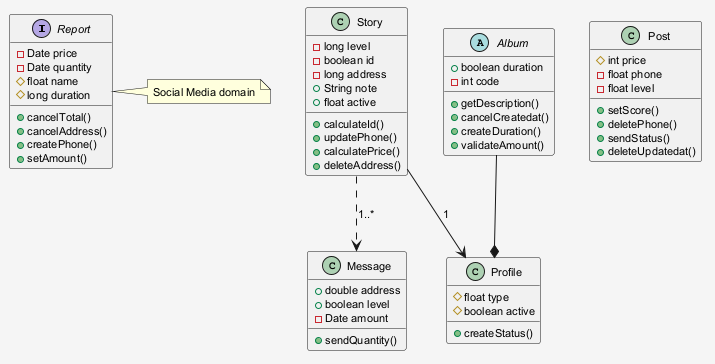

The diagram above was rendered by PlantUML. Its source (embedded in the PNG):
@startuml
skinparam shadowing false
skinparam backgroundColor #F5F5F5
skinparam defaultFontSize 11
interface Report {
  -Date price
  -Date quantity
  #float name
  #long duration
  +cancelTotal()
  +cancelAddress()
  +createPhone()
  +setAmount()
}
class Story {
  -long level
  -boolean id
  -long address
  +String note
  +float active
  +calculateId()
  +updatePhone()
  +calculatePrice()
  +deleteAddress()
}
class Profile {
  #float type
  #boolean active
  +createStatus()
}
class Post {
  #int price
  -float phone
  -float level
  +setScore()
  +deletePhone()
  +sendStatus()
  +deleteUpdatedat()
}
abstract class Album {
  +boolean duration
  -int code
  +getDescription()
  +cancelCreatedat()
  +createDuration()
  +validateAmount()
}
class Message {
  +double address
  +boolean level
  -Date amount
  +sendQuantity()
}
Album --* Profile
Story --> Profile : "1"
Story ..> Message : "1..*"
note right of Report : Social Media domain
@enduml